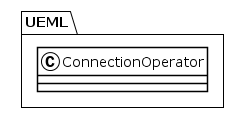

The diagram above was rendered by PlantUML. Its source (embedded in the PNG):
@startuml
!theme plain
package UEML {
class ConnectionOperator {
}
}
@enduml